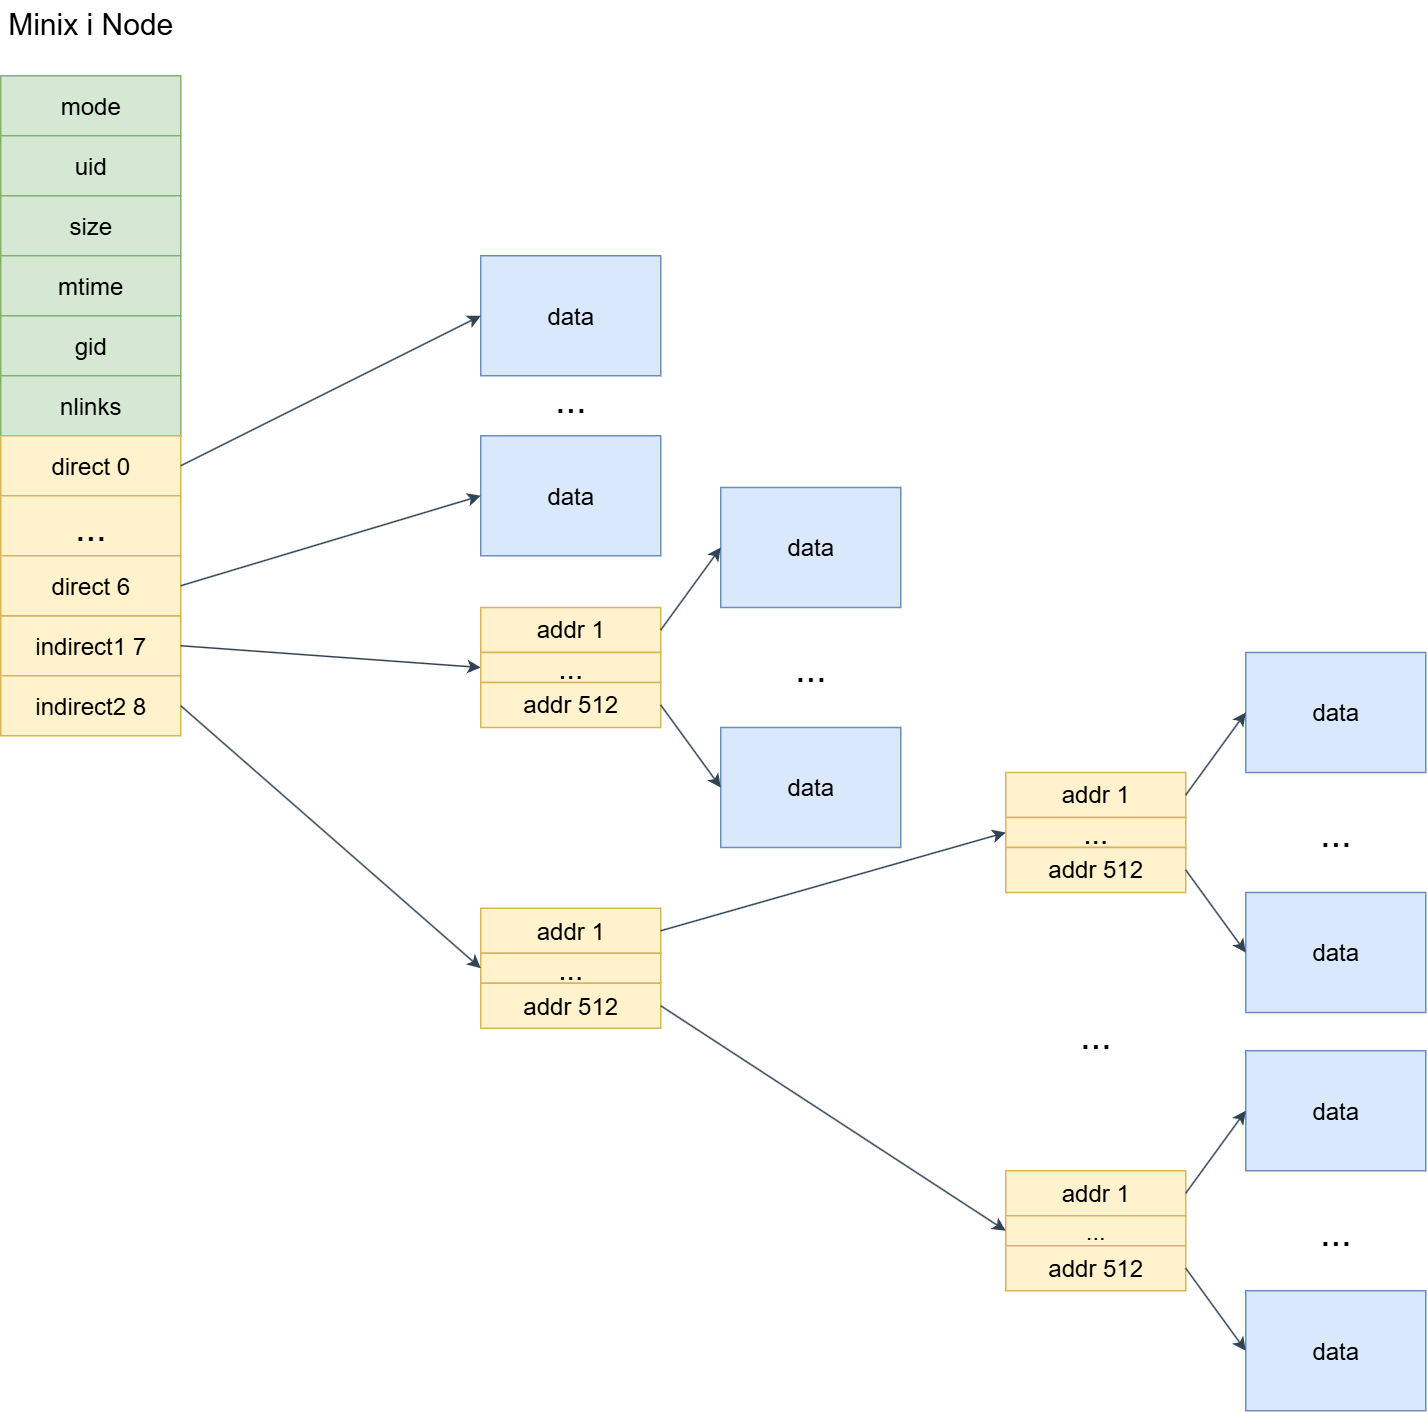

The diagram above was exported from draw.io. Its source (the exported page's mxGraphModel, read from the mxfile embedded in the PNG):
<mxGraphModel dx="1721" dy="1104" grid="1" gridSize="10" guides="1" tooltips="1" connect="1" arrows="1" fold="1" page="1" pageScale="1" pageWidth="827" pageHeight="1169" math="0" shadow="0">
  <root>
    <mxCell id="0" />
    <mxCell id="1" parent="0" />
    <mxCell id="sYPCiOtT8farW3m1-MZ3-1" value="mode" style="rounded=0;whiteSpace=wrap;html=1;fontSize=16;fillColor=#d5e8d4;strokeColor=#82b366;" vertex="1" parent="1">
      <mxGeometry x="240" y="160" width="120" height="40" as="geometry" />
    </mxCell>
    <mxCell id="sYPCiOtT8farW3m1-MZ3-2" value="uid" style="rounded=0;whiteSpace=wrap;html=1;fontSize=16;fillColor=#d5e8d4;strokeColor=#82b366;" vertex="1" parent="1">
      <mxGeometry x="240" y="200" width="120" height="40" as="geometry" />
    </mxCell>
    <mxCell id="sYPCiOtT8farW3m1-MZ3-3" value="size" style="rounded=0;whiteSpace=wrap;html=1;fontSize=16;fillColor=#d5e8d4;strokeColor=#82b366;" vertex="1" parent="1">
      <mxGeometry x="240" y="240" width="120" height="40" as="geometry" />
    </mxCell>
    <mxCell id="sYPCiOtT8farW3m1-MZ3-4" value="mtime" style="rounded=0;whiteSpace=wrap;html=1;fontSize=16;fillColor=#d5e8d4;strokeColor=#82b366;" vertex="1" parent="1">
      <mxGeometry x="240" y="280" width="120" height="40" as="geometry" />
    </mxCell>
    <mxCell id="sYPCiOtT8farW3m1-MZ3-5" value="gid" style="rounded=0;whiteSpace=wrap;html=1;fontSize=16;fillColor=#d5e8d4;strokeColor=#82b366;" vertex="1" parent="1">
      <mxGeometry x="240" y="320" width="120" height="40" as="geometry" />
    </mxCell>
    <mxCell id="sYPCiOtT8farW3m1-MZ3-6" value="nlinks" style="rounded=0;whiteSpace=wrap;html=1;fontSize=16;fillColor=#d5e8d4;strokeColor=#82b366;" vertex="1" parent="1">
      <mxGeometry x="240" y="360" width="120" height="40" as="geometry" />
    </mxCell>
    <mxCell id="sYPCiOtT8farW3m1-MZ3-7" value="direct 0" style="rounded=0;whiteSpace=wrap;html=1;fontSize=16;fillColor=#fff2cc;strokeColor=#d6b656;" vertex="1" parent="1">
      <mxGeometry x="240" y="400" width="120" height="40" as="geometry" />
    </mxCell>
    <mxCell id="sYPCiOtT8farW3m1-MZ3-8" value="indirect1 7" style="rounded=0;whiteSpace=wrap;html=1;fontSize=16;fillColor=#fff2cc;strokeColor=#d6b656;" vertex="1" parent="1">
      <mxGeometry x="240" y="520" width="120" height="40" as="geometry" />
    </mxCell>
    <mxCell id="sYPCiOtT8farW3m1-MZ3-9" value="indirect2 8" style="rounded=0;whiteSpace=wrap;html=1;fontSize=16;fillColor=#fff2cc;strokeColor=#d6b656;" vertex="1" parent="1">
      <mxGeometry x="240" y="560" width="120" height="40" as="geometry" />
    </mxCell>
    <mxCell id="sYPCiOtT8farW3m1-MZ3-10" value="&lt;font style=&quot;font-size: 25px;&quot;&gt;...&lt;/font&gt;" style="rounded=0;whiteSpace=wrap;html=1;fontSize=16;fillColor=#fff2cc;strokeColor=#d6b656;" vertex="1" parent="1">
      <mxGeometry x="240" y="440" width="120" height="40" as="geometry" />
    </mxCell>
    <mxCell id="sYPCiOtT8farW3m1-MZ3-11" value="direct 6" style="rounded=0;whiteSpace=wrap;html=1;fontSize=16;fillColor=#fff2cc;strokeColor=#d6b656;" vertex="1" parent="1">
      <mxGeometry x="240" y="480" width="120" height="40" as="geometry" />
    </mxCell>
    <mxCell id="sYPCiOtT8farW3m1-MZ3-12" value="data" style="rounded=0;whiteSpace=wrap;html=1;fontSize=16;fillColor=#dae8fc;strokeColor=#6c8ebf;" vertex="1" parent="1">
      <mxGeometry x="560" y="280" width="120" height="80" as="geometry" />
    </mxCell>
    <mxCell id="sYPCiOtT8farW3m1-MZ3-13" value="" style="endArrow=classic;html=1;rounded=0;exitX=1;exitY=0.5;exitDx=0;exitDy=0;entryX=0;entryY=0.5;entryDx=0;entryDy=0;fontSize=16;fillColor=#647687;strokeColor=#314354;" edge="1" parent="1" source="sYPCiOtT8farW3m1-MZ3-7" target="sYPCiOtT8farW3m1-MZ3-12">
      <mxGeometry width="50" height="50" relative="1" as="geometry">
        <mxPoint x="400" y="390" as="sourcePoint" />
        <mxPoint x="450" y="340" as="targetPoint" />
      </mxGeometry>
    </mxCell>
    <mxCell id="sYPCiOtT8farW3m1-MZ3-14" value="data" style="rounded=0;whiteSpace=wrap;html=1;fontSize=16;fillColor=#dae8fc;strokeColor=#6c8ebf;" vertex="1" parent="1">
      <mxGeometry x="560" y="400" width="120" height="80" as="geometry" />
    </mxCell>
    <mxCell id="sYPCiOtT8farW3m1-MZ3-16" value="" style="endArrow=classic;html=1;rounded=0;exitX=1;exitY=0.5;exitDx=0;exitDy=0;entryX=0;entryY=0.5;entryDx=0;entryDy=0;fontSize=16;fillColor=#647687;strokeColor=#314354;" edge="1" parent="1" source="sYPCiOtT8farW3m1-MZ3-11" target="sYPCiOtT8farW3m1-MZ3-14">
      <mxGeometry width="50" height="50" relative="1" as="geometry">
        <mxPoint x="500" y="550" as="sourcePoint" />
        <mxPoint x="780" y="370" as="targetPoint" />
      </mxGeometry>
    </mxCell>
    <mxCell id="sYPCiOtT8farW3m1-MZ3-17" value="&lt;font style=&quot;font-size: 25px;&quot;&gt;...&lt;/font&gt;" style="text;html=1;align=center;verticalAlign=middle;whiteSpace=wrap;rounded=0;fontSize=16;" vertex="1" parent="1">
      <mxGeometry x="590" y="360" width="60" height="30" as="geometry" />
    </mxCell>
    <mxCell id="sYPCiOtT8farW3m1-MZ3-20" value="" style="endArrow=classic;html=1;rounded=0;exitX=1;exitY=0.5;exitDx=0;exitDy=0;entryX=0;entryY=0.5;entryDx=0;entryDy=0;fontSize=16;fillColor=#647687;strokeColor=#314354;" edge="1" parent="1" source="sYPCiOtT8farW3m1-MZ3-8" target="sYPCiOtT8farW3m1-MZ3-23">
      <mxGeometry width="50" height="50" relative="1" as="geometry">
        <mxPoint x="470" y="600" as="sourcePoint" />
        <mxPoint x="450" y="570" as="targetPoint" />
      </mxGeometry>
    </mxCell>
    <mxCell id="sYPCiOtT8farW3m1-MZ3-21" value="addr 1" style="rounded=0;whiteSpace=wrap;html=1;fontSize=16;fillColor=#fff2cc;strokeColor=#d6b656;" vertex="1" parent="1">
      <mxGeometry x="560" y="514.5" width="120" height="30" as="geometry" />
    </mxCell>
    <mxCell id="sYPCiOtT8farW3m1-MZ3-23" value="..." style="rounded=0;whiteSpace=wrap;html=1;fontSize=20;fillColor=#fff2cc;strokeColor=#d6b656;" vertex="1" parent="1">
      <mxGeometry x="560" y="544.5" width="120" height="20" as="geometry" />
    </mxCell>
    <mxCell id="sYPCiOtT8farW3m1-MZ3-24" value="addr 512" style="rounded=0;whiteSpace=wrap;html=1;fontSize=16;fillColor=#fff2cc;strokeColor=#d6b656;" vertex="1" parent="1">
      <mxGeometry x="560" y="564.5" width="120" height="30" as="geometry" />
    </mxCell>
    <mxCell id="sYPCiOtT8farW3m1-MZ3-25" value="addr 1" style="rounded=0;whiteSpace=wrap;html=1;fontSize=16;fillColor=#fff2cc;strokeColor=#d6b656;" vertex="1" parent="1">
      <mxGeometry x="560" y="715" width="120" height="30" as="geometry" />
    </mxCell>
    <mxCell id="sYPCiOtT8farW3m1-MZ3-26" value="..." style="rounded=0;whiteSpace=wrap;html=1;fontSize=20;fillColor=#fff2cc;strokeColor=#d6b656;" vertex="1" parent="1">
      <mxGeometry x="560" y="745" width="120" height="20" as="geometry" />
    </mxCell>
    <mxCell id="sYPCiOtT8farW3m1-MZ3-27" value="addr 512" style="rounded=0;whiteSpace=wrap;html=1;fontSize=16;fillColor=#fff2cc;strokeColor=#d6b656;" vertex="1" parent="1">
      <mxGeometry x="560" y="765" width="120" height="30" as="geometry" />
    </mxCell>
    <mxCell id="sYPCiOtT8farW3m1-MZ3-28" value="" style="endArrow=classic;html=1;rounded=0;exitX=1;exitY=0.5;exitDx=0;exitDy=0;entryX=0;entryY=0.5;entryDx=0;entryDy=0;fontSize=16;fillColor=#647687;strokeColor=#314354;" edge="1" parent="1" source="sYPCiOtT8farW3m1-MZ3-9" target="sYPCiOtT8farW3m1-MZ3-26">
      <mxGeometry width="50" height="50" relative="1" as="geometry">
        <mxPoint x="430" y="640" as="sourcePoint" />
        <mxPoint x="630" y="660" as="targetPoint" />
      </mxGeometry>
    </mxCell>
    <mxCell id="sYPCiOtT8farW3m1-MZ3-29" value="data" style="rounded=0;whiteSpace=wrap;html=1;fontSize=16;fillColor=#dae8fc;strokeColor=#6c8ebf;" vertex="1" parent="1">
      <mxGeometry x="720" y="434.5" width="120" height="80" as="geometry" />
    </mxCell>
    <mxCell id="sYPCiOtT8farW3m1-MZ3-30" value="data" style="rounded=0;whiteSpace=wrap;html=1;fontSize=16;fillColor=#dae8fc;strokeColor=#6c8ebf;" vertex="1" parent="1">
      <mxGeometry x="720" y="594.5" width="120" height="80" as="geometry" />
    </mxCell>
    <mxCell id="sYPCiOtT8farW3m1-MZ3-31" value="" style="endArrow=classic;html=1;rounded=0;exitX=1;exitY=0.5;exitDx=0;exitDy=0;entryX=0;entryY=0.5;entryDx=0;entryDy=0;fontSize=16;fillColor=#647687;strokeColor=#314354;" edge="1" parent="1" source="sYPCiOtT8farW3m1-MZ3-21" target="sYPCiOtT8farW3m1-MZ3-29">
      <mxGeometry width="50" height="50" relative="1" as="geometry">
        <mxPoint x="710" y="560" as="sourcePoint" />
        <mxPoint x="760" y="510" as="targetPoint" />
      </mxGeometry>
    </mxCell>
    <mxCell id="sYPCiOtT8farW3m1-MZ3-32" value="" style="endArrow=classic;html=1;rounded=0;exitX=1;exitY=0.5;exitDx=0;exitDy=0;entryX=0;entryY=0.5;entryDx=0;entryDy=0;fontSize=16;fillColor=#647687;strokeColor=#314354;" edge="1" parent="1" source="sYPCiOtT8farW3m1-MZ3-24" target="sYPCiOtT8farW3m1-MZ3-30">
      <mxGeometry width="50" height="50" relative="1" as="geometry">
        <mxPoint x="790" y="580" as="sourcePoint" />
        <mxPoint x="870" y="540" as="targetPoint" />
      </mxGeometry>
    </mxCell>
    <mxCell id="sYPCiOtT8farW3m1-MZ3-33" value="&lt;font style=&quot;font-size: 25px;&quot;&gt;...&lt;/font&gt;" style="text;html=1;align=center;verticalAlign=middle;whiteSpace=wrap;rounded=0;fontSize=16;" vertex="1" parent="1">
      <mxGeometry x="750" y="539.5" width="60" height="30" as="geometry" />
    </mxCell>
    <mxCell id="sYPCiOtT8farW3m1-MZ3-34" value="addr 1" style="rounded=0;whiteSpace=wrap;html=1;fontSize=16;fillColor=#fff2cc;strokeColor=#d6b656;" vertex="1" parent="1">
      <mxGeometry x="910" y="624.5" width="120" height="30" as="geometry" />
    </mxCell>
    <mxCell id="sYPCiOtT8farW3m1-MZ3-35" value="..." style="rounded=0;whiteSpace=wrap;html=1;fontSize=20;fillColor=#fff2cc;strokeColor=#d6b656;" vertex="1" parent="1">
      <mxGeometry x="910" y="654.5" width="120" height="20" as="geometry" />
    </mxCell>
    <mxCell id="sYPCiOtT8farW3m1-MZ3-36" value="addr 512" style="rounded=0;whiteSpace=wrap;html=1;fontSize=16;fillColor=#fff2cc;strokeColor=#d6b656;" vertex="1" parent="1">
      <mxGeometry x="910" y="674.5" width="120" height="30" as="geometry" />
    </mxCell>
    <mxCell id="sYPCiOtT8farW3m1-MZ3-37" value="addr 1" style="rounded=0;whiteSpace=wrap;html=1;fontSize=16;fillColor=#fff2cc;strokeColor=#d6b656;" vertex="1" parent="1">
      <mxGeometry x="910" y="890" width="120" height="30" as="geometry" />
    </mxCell>
    <mxCell id="sYPCiOtT8farW3m1-MZ3-38" value="..." style="rounded=0;whiteSpace=wrap;html=1;fontSize=16;fillColor=#fff2cc;strokeColor=#d6b656;" vertex="1" parent="1">
      <mxGeometry x="910" y="920" width="120" height="20" as="geometry" />
    </mxCell>
    <mxCell id="sYPCiOtT8farW3m1-MZ3-39" value="addr 512" style="rounded=0;whiteSpace=wrap;html=1;fontSize=16;fillColor=#fff2cc;strokeColor=#d6b656;" vertex="1" parent="1">
      <mxGeometry x="910" y="940" width="120" height="30" as="geometry" />
    </mxCell>
    <mxCell id="sYPCiOtT8farW3m1-MZ3-40" value="&lt;font style=&quot;font-size: 25px;&quot;&gt;...&lt;/font&gt;" style="text;html=1;align=center;verticalAlign=middle;whiteSpace=wrap;rounded=0;fontSize=16;" vertex="1" parent="1">
      <mxGeometry x="940" y="784.5" width="60" height="30" as="geometry" />
    </mxCell>
    <mxCell id="sYPCiOtT8farW3m1-MZ3-41" value="" style="endArrow=classic;html=1;rounded=0;exitX=1;exitY=0.5;exitDx=0;exitDy=0;entryX=0;entryY=0.5;entryDx=0;entryDy=0;fontSize=16;fillColor=#647687;strokeColor=#314354;" edge="1" parent="1" source="sYPCiOtT8farW3m1-MZ3-25" target="sYPCiOtT8farW3m1-MZ3-35">
      <mxGeometry width="50" height="50" relative="1" as="geometry">
        <mxPoint x="930" y="635" as="sourcePoint" />
        <mxPoint x="720" y="800" as="targetPoint" />
      </mxGeometry>
    </mxCell>
    <mxCell id="sYPCiOtT8farW3m1-MZ3-42" value="" style="endArrow=classic;html=1;rounded=0;exitX=1;exitY=0.5;exitDx=0;exitDy=0;entryX=0;entryY=0.5;entryDx=0;entryDy=0;fontSize=16;fillColor=#647687;strokeColor=#314354;" edge="1" parent="1" source="sYPCiOtT8farW3m1-MZ3-27" target="sYPCiOtT8farW3m1-MZ3-38">
      <mxGeometry width="50" height="50" relative="1" as="geometry">
        <mxPoint x="750" y="835" as="sourcePoint" />
        <mxPoint x="790" y="780" as="targetPoint" />
      </mxGeometry>
    </mxCell>
    <mxCell id="sYPCiOtT8farW3m1-MZ3-45" style="edgeStyle=orthogonalEdgeStyle;rounded=0;orthogonalLoop=1;jettySize=auto;html=1;exitX=0.5;exitY=1;exitDx=0;exitDy=0;" edge="1" parent="1" source="sYPCiOtT8farW3m1-MZ3-40" target="sYPCiOtT8farW3m1-MZ3-40">
      <mxGeometry relative="1" as="geometry" />
    </mxCell>
    <mxCell id="sYPCiOtT8farW3m1-MZ3-46" value="data" style="rounded=0;whiteSpace=wrap;html=1;fontSize=16;fillColor=#dae8fc;strokeColor=#6c8ebf;" vertex="1" parent="1">
      <mxGeometry x="1070" y="544.5" width="120" height="80" as="geometry" />
    </mxCell>
    <mxCell id="sYPCiOtT8farW3m1-MZ3-47" value="data" style="rounded=0;whiteSpace=wrap;html=1;fontSize=16;fillColor=#dae8fc;strokeColor=#6c8ebf;" vertex="1" parent="1">
      <mxGeometry x="1070" y="704.5" width="120" height="80" as="geometry" />
    </mxCell>
    <mxCell id="sYPCiOtT8farW3m1-MZ3-48" value="" style="endArrow=classic;html=1;rounded=0;exitX=1;exitY=0.5;exitDx=0;exitDy=0;entryX=0;entryY=0.5;entryDx=0;entryDy=0;fillColor=#647687;strokeColor=#314354;" edge="1" parent="1" source="sYPCiOtT8farW3m1-MZ3-34" target="sYPCiOtT8farW3m1-MZ3-46">
      <mxGeometry width="50" height="50" relative="1" as="geometry">
        <mxPoint x="860" y="649.5" as="sourcePoint" />
        <mxPoint x="910" y="599.5" as="targetPoint" />
      </mxGeometry>
    </mxCell>
    <mxCell id="sYPCiOtT8farW3m1-MZ3-49" value="" style="endArrow=classic;html=1;rounded=0;exitX=1;exitY=0.5;exitDx=0;exitDy=0;entryX=0;entryY=0.5;entryDx=0;entryDy=0;fillColor=#647687;strokeColor=#314354;" edge="1" parent="1" source="sYPCiOtT8farW3m1-MZ3-36" target="sYPCiOtT8farW3m1-MZ3-47">
      <mxGeometry width="50" height="50" relative="1" as="geometry">
        <mxPoint x="1150" y="754.5" as="sourcePoint" />
        <mxPoint x="1190" y="699.5" as="targetPoint" />
      </mxGeometry>
    </mxCell>
    <mxCell id="sYPCiOtT8farW3m1-MZ3-52" value="&lt;font style=&quot;font-size: 25px;&quot;&gt;...&lt;/font&gt;" style="text;html=1;align=center;verticalAlign=middle;whiteSpace=wrap;rounded=0;fontSize=16;" vertex="1" parent="1">
      <mxGeometry x="1100" y="649.5" width="60" height="30" as="geometry" />
    </mxCell>
    <mxCell id="sYPCiOtT8farW3m1-MZ3-53" value="data" style="rounded=0;whiteSpace=wrap;html=1;fontSize=16;fillColor=#dae8fc;strokeColor=#6c8ebf;" vertex="1" parent="1">
      <mxGeometry x="1070" y="810" width="120" height="80" as="geometry" />
    </mxCell>
    <mxCell id="sYPCiOtT8farW3m1-MZ3-54" value="data" style="rounded=0;whiteSpace=wrap;html=1;fontSize=16;fillColor=#dae8fc;strokeColor=#6c8ebf;" vertex="1" parent="1">
      <mxGeometry x="1070" y="970" width="120" height="80" as="geometry" />
    </mxCell>
    <mxCell id="sYPCiOtT8farW3m1-MZ3-55" value="&lt;font style=&quot;font-size: 25px;&quot;&gt;...&lt;/font&gt;" style="text;html=1;align=center;verticalAlign=middle;whiteSpace=wrap;rounded=0;fontSize=16;" vertex="1" parent="1">
      <mxGeometry x="1100" y="915" width="60" height="30" as="geometry" />
    </mxCell>
    <mxCell id="sYPCiOtT8farW3m1-MZ3-56" value="" style="endArrow=classic;html=1;rounded=0;exitX=1;exitY=0.5;exitDx=0;exitDy=0;entryX=0;entryY=0.5;entryDx=0;entryDy=0;fillColor=#647687;strokeColor=#314354;" edge="1" parent="1" source="sYPCiOtT8farW3m1-MZ3-37" target="sYPCiOtT8farW3m1-MZ3-53">
      <mxGeometry width="50" height="50" relative="1" as="geometry">
        <mxPoint x="700" y="760" as="sourcePoint" />
        <mxPoint x="750" y="710" as="targetPoint" />
      </mxGeometry>
    </mxCell>
    <mxCell id="sYPCiOtT8farW3m1-MZ3-57" value="" style="endArrow=classic;html=1;rounded=0;exitX=1;exitY=0.5;exitDx=0;exitDy=0;entryX=0;entryY=0.5;entryDx=0;entryDy=0;fillColor=#647687;strokeColor=#314354;" edge="1" parent="1" source="sYPCiOtT8farW3m1-MZ3-39" target="sYPCiOtT8farW3m1-MZ3-54">
      <mxGeometry width="50" height="50" relative="1" as="geometry">
        <mxPoint x="1310" y="975" as="sourcePoint" />
        <mxPoint x="1350" y="920" as="targetPoint" />
      </mxGeometry>
    </mxCell>
    <mxCell id="sYPCiOtT8farW3m1-MZ3-60" value="&lt;font style=&quot;font-size: 20px;&quot;&gt;Minix i Node&lt;/font&gt;" style="text;html=1;align=center;verticalAlign=middle;whiteSpace=wrap;rounded=0;" vertex="1" parent="1">
      <mxGeometry x="240" y="110" width="120" height="30" as="geometry" />
    </mxCell>
  </root>
</mxGraphModel>